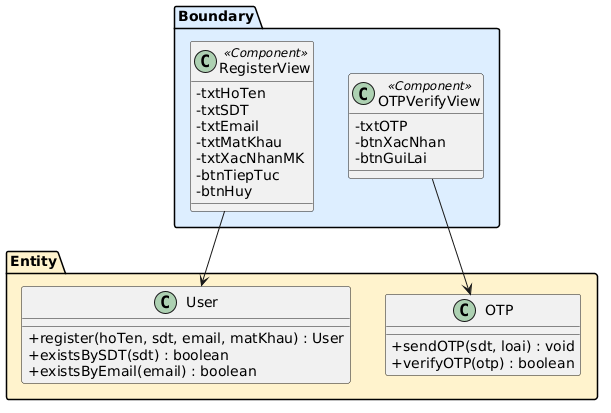

The diagram above was rendered by PlantUML. Its source (embedded in the PNG):
@startuml
skinparam classAttributeIconSize 0

package "Boundary" #DDEEFF {
  class RegisterView <<Component>> {
    -txtHoTen
    -txtSDT
    -txtEmail
    -txtMatKhau
    -txtXacNhanMK
    -btnTiepTuc
    -btnHuy
  }
  class OTPVerifyView <<Component>> {
    -txtOTP
    -btnXacNhan
    -btnGuiLai
  }
}

package "Entity" #FFF3CD {
  class User {
    +register(hoTen, sdt, email, matKhau) : User
    +existsBySDT(sdt) : boolean
    +existsByEmail(email) : boolean
  }
  class OTP {
    +sendOTP(sdt, loai) : void
    +verifyOTP(otp) : boolean
  }
}

RegisterView --> User
OTPVerifyView --> OTP
@enduml